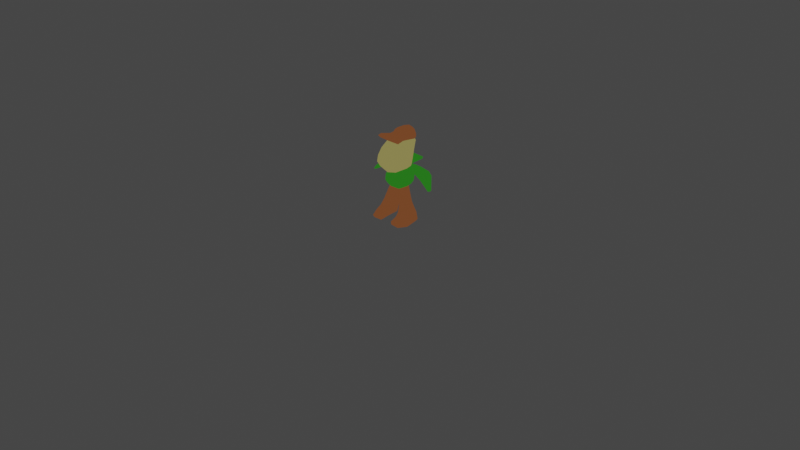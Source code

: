 # Source: Lujija.blend  (saved by Blender 3.4.6; exported with 4.5.12 LTS)
import bpy
from mathutils import Matrix  # noqa: F401  (used for matrix-valued properties, if any)

bpy.ops.wm.read_factory_settings(use_empty=True)
scene = bpy.context.scene
scene.name = 'Scene'

# ---- collections
col_collection = bpy.data.collections.new('Collection'); scene.collection.children.link(col_collection)

# ---- materials (node trees are filled in below, after node groups)
mat_material_001 = bpy.data.materials.new('Material.001')
mat_material_001.use_transparent_shadow = False
mat_material_002 = bpy.data.materials.new('Material.002')
mat_material_002.use_transparent_shadow = False
mat_material_003 = bpy.data.materials.new('Material.003')
mat_material_003.use_transparent_shadow = False

# ---- material node trees
mat_material_001.use_nodes = True; mat_material_001.node_tree.nodes.clear()
_N = mat_material_001.node_tree.nodes; _L = mat_material_001.node_tree.links
n0 = _N.new('ShaderNodeRGB'); n0.name = 'RGB'; n0.location = (-209, 101)
n0.outputs[0].default_value = (0.05915, 0.5, 0.0357, 1.0)
n1 = _N.new('ShaderNodeOutputMaterial'); n1.name = 'Material Output'; n1.location = (772, 447)
n2 = _N.new('ShaderNodeClamp'); n2.name = 'Clamp'; n2.location = (290, 517)
n2.inputs[1].default_value = 0.3
n3 = _N.new('ShaderNodeCameraData'); n3.name = 'Camera Data'; n3.location = (-72, 439)
n4 = _N.new('ShaderNodeMath'); n4.name = 'Math'; n4.location = (107, 455)
n4.operation = 'MULTIPLY_ADD'
n4.inputs[1].default_value = -0.3
n4.inputs[2].default_value = 1.25
n5 = _N.new('ShaderNodeMix'); n5.name = 'Mix'; n5.location = (559, 443)
n5.data_type = 'RGBA'
n5.blend_type = 'MULTIPLY'
n5.inputs[0].default_value = 1.0
_L.new(n3.outputs[1], n4.inputs[0])
_L.new(n4.outputs[0], n2.inputs[0])
_L.new(n2.outputs[0], n5.inputs[6])
_L.new(n0.outputs[0], n5.inputs[7])
_L.new(n5.outputs[2], n1.inputs[0])
n1.is_active_output = True
mat_material_002.use_nodes = True; mat_material_002.node_tree.nodes.clear()
_N = mat_material_002.node_tree.nodes; _L = mat_material_002.node_tree.links
n0 = _N.new('ShaderNodeCameraData'); n0.name = 'Camera Data'; n0.location = (-67, 478)
n1 = _N.new('ShaderNodeMath'); n1.name = 'Math'; n1.location = (112, 494)
n1.operation = 'MULTIPLY_ADD'
n1.inputs[1].default_value = -0.3
n1.inputs[2].default_value = 1.25
n2 = _N.new('ShaderNodeClamp'); n2.name = 'Clamp'; n2.location = (295, 556)
n2.inputs[1].default_value = 0.3
n3 = _N.new('ShaderNodeMix'); n3.name = 'Mix'; n3.location = (563, 482)
n3.data_type = 'RGBA'
n3.blend_type = 'MULTIPLY'
n3.inputs[0].default_value = 1.0
n4 = _N.new('ShaderNodeOutputMaterial'); n4.name = 'Material Output'; n4.location = (769, 385)
n5 = _N.new('ShaderNodeRGB'); n5.name = 'RGB'; n5.location = (34, 183)
n5.outputs[0].default_value = (0.7484, 0.6622, 0.2171, 1.0)
_L.new(n0.outputs[1], n1.inputs[0])
_L.new(n1.outputs[0], n2.inputs[0])
_L.new(n2.outputs[0], n3.inputs[6])
_L.new(n3.outputs[2], n4.inputs[0])
_L.new(n5.outputs[0], n3.inputs[7])
n4.is_active_output = True
mat_material_003.use_nodes = True; mat_material_003.node_tree.nodes.clear()
_N = mat_material_003.node_tree.nodes; _L = mat_material_003.node_tree.links
n0 = _N.new('ShaderNodeCameraData'); n0.name = 'Camera Data'; n0.location = (-67, 478)
n1 = _N.new('ShaderNodeMath'); n1.name = 'Math'; n1.location = (112, 494)
n1.operation = 'MULTIPLY_ADD'
n1.inputs[1].default_value = -0.3
n1.inputs[2].default_value = 1.25
n2 = _N.new('ShaderNodeClamp'); n2.name = 'Clamp'; n2.location = (295, 556)
n2.inputs[1].default_value = 0.3
n3 = _N.new('ShaderNodeRGB'); n3.name = 'RGB'; n3.location = (-33, 237)
n3.outputs[0].default_value = (0.5, 0.168, 0.06092, 1.0)
n4 = _N.new('ShaderNodeMix'); n4.name = 'Mix'; n4.location = (563, 482)
n4.data_type = 'RGBA'
n4.blend_type = 'MULTIPLY'
n4.inputs[0].default_value = 1.0
n5 = _N.new('ShaderNodeOutputMaterial'); n5.name = 'Material Output'; n5.location = (776, 385)
_L.new(n0.outputs[1], n1.inputs[0])
_L.new(n1.outputs[0], n2.inputs[0])
_L.new(n2.outputs[0], n4.inputs[6])
_L.new(n3.outputs[0], n4.inputs[7])
_L.new(n4.outputs[2], n5.inputs[0])
n5.is_active_output = True

# ---- world
world_world = bpy.data.worlds.new('World'); scene.world = world_world
world_world.use_nodes = True; world_world.node_tree.nodes.clear()
_N = world_world.node_tree.nodes; _L = world_world.node_tree.links
n0 = _N.new('ShaderNodeOutputWorld'); n0.name = 'World Output'; n0.location = (300, 300)
n1 = _N.new('ShaderNodeBackground'); n1.name = 'Background'; n1.location = (10, 300)
n1.inputs[0].default_value = (0.05088, 0.05088, 0.05088, 1.0)
_L.new(n1.outputs[0], n0.inputs[0])
n0.is_active_output = True
world_world.color = (0.05088, 0.05088, 0.05088)
world_world.use_sun_shadow = False
world_world.sun_shadow_jitter_overblur = 0.0

# ---- cameras
cam_camera = bpy.data.cameras.new('Camera')
cam_camera.clip_end = 100.0
cam_camera.ortho_scale = 7.314

# ---- lights
light_light = bpy.data.lights.new('Light', 'POINT')
light_light.transmission_factor = 0.0
light_light.energy = 1000.0
light_light.shadow_soft_size = 0.1
light_light.shadow_maximum_resolution = 0.006
light_light.use_absolute_resolution = True

# ---- meshes
me_cube_001 = bpy.data.meshes.new('Cube.001')
me_cube_001.from_pydata([(-6.981e-10, 0.009247, 0.3693), (-1.118e-08, 0.148, 0.507), (7.877e-09, -0.1043, 0.5292), (-1.132e-08, 0.1499, 0.4705), (-9.599e-09, 0.1318, 0.4164), (1.028e-08, -0.1362, 0.4427), (1.131e-08, -0.1314, 0.495), (0.06332, 0.1077, 0.4108), (0.09897, 0.06804, 0.4006), (0.04933, 0.06644, 0.3806), (0.04799, 0.1364, 0.6105), (0.08609, 0.1009, 0.609), (0.09141, 0.09765, 0.5987), (0.1119, 0.1288, 0.5579), (0.04054, 0.1219, 0.5566), (0.1318, -0.04405, 0.4942), (0.09868, -0.08979, 0.4942), (0.09497, -0.1005, 0.4372), (0.1308, -0.05571, 0.4401), (0.1232, 0.08004, 0.4402), (0.07686, 0.1172, 0.426), (0.0882, 0.1263, 0.4849), (0.1259, 0.08861, 0.4906), (0.1068, -0.05749, 0.401), (0.07513, -0.0916, 0.4069), (0.06164, -0.0622, 0.373), (0.08567, -0.002572, 0.5775), (0.03998, -0.0005394, 0.5978), (0.05573, -0.04918, 0.5728), (-9.948e-09, 0.1318, 0.4164), (-4.191e-09, 0.08018, 0.3853), (-1.099e-08, 0.1456, 0.614), (-1.08e-08, 0.1307, 0.5646), (5.211e-09, -0.06902, 0.3725), (8.658e-09, -0.1139, 0.4007), (6.088e-09, -0.08064, 0.5587), (1.882e-09, -0.02493, 0.5969), (0.1376, 0.01042, 0.4439), (0.1401, 0.01843, 0.497), (0.1059, 0.006977, 0.3936), (0.05889, 0.006596, 0.3683), (0.08788, 0.008343, 0.5796), (0.1189, 0.0487, 0.5888), (0.09329, 0.08458, 0.6069), (0.08893, 0.08163, 0.6173), (0.0642, 0.05946, 0.6386), (0.04102, 0.02041, 0.6118), (-2.088e-09, 0.02766, 0.6142), (-6.022e-09, 0.07977, 0.646), (0.1114, -0.03157, 0.5347), (0.07779, -0.07526, 0.5318), (0.06831, 0.128, 0.521), (0.1085, 0.1105, 0.5638), (0.1374, 0.083, 0.526), (0.1232, 0.08916, 0.5242), (0.132, 0.03203, 0.5734), (0.1228, 0.02049, 0.5543), (0.1442, 0.0536, 0.5311), (0.262, 0.1539, 0.5623), (0.307, 0.1471, 0.5298), (0.2707, 0.1587, 0.5238), (0.266, 0.1323, 0.5751), (0.2847, 0.08905, 0.5728), (0.3102, 0.1244, 0.5461), (0.325, 0.1069, 0.4563), (0.393, 0.05825, 0.4242), (0.3851, 0.04693, 0.4175), (0.3541, 0.01415, 0.4764), (0.3917, 0.01471, 0.4256), (0.4009, 0.03167, 0.4328), (0.2056, 0.06611, 0.5944), (0.1822, 0.1085, 0.6039), (0.1941, 0.1372, 0.5541), (0.1785, 0.1254, 0.5945), (0.2674, 0.03475, 0.4948), (0.2485, 0.02751, 0.5358), (0.2208, 0.1186, 0.5222), (0.2606, 0.06542, 0.4886), (0.2394, 0.125, 0.585), (0.262, 0.08243, 0.5789), (0.3261, 0.01756, 0.4929), (0.344, 0.02261, 0.4528), (0.337, 0.05411, 0.4452), (0.3004, 0.1094, 0.4729), (0.2353, 0.1441, 0.5723), (0.2496, 0.1527, 0.532), (0.1146, 0.1066, 0.6055), (0.1317, 0.1243, 0.5643), (0.1179, 0.09188, 0.6119), (0.1422, 0.05106, 0.5984), (0.164, 0.03537, 0.5679), (0.1837, 0.04685, 0.5257), (0.1771, 0.07675, 0.5209), (0.1354, 0.1226, 0.5597), (-1.388e-08, 0.1838, 0.676), (-1.323e-08, 0.1907, 0.6519), (0.1167, 0.1779, 0.6515), (0.1657, 0.1657, 0.6856), (0.1735, 0.1501, 0.6704), (0.1808, 0.1056, 0.6885), (0.1723, 0.119, 0.7018), (0.1207, 0.08209, 0.6802), (-7.434e-09, 0.09847, 0.6642), (-1.047e-08, 0.151, 0.6809)], [], [(52, 13, 87, 93), (48, 45, 101, 102), (8, 19, 37, 39), (16, 50, 2, 6), (38, 56, 49, 15), (27, 46, 47, 36), (56, 41, 26, 49), (10, 31, 95, 96), (50, 28, 35, 2), (9, 40, 0, 30), (79, 80, 67, 62), (40, 25, 33, 0), (24, 17, 5, 34), (39, 37, 18, 23), (29, 4, 20, 7), (83, 85, 60, 64), (81, 82, 66, 68), (86, 88, 71, 73), (84, 78, 61, 58), (91, 92, 77, 74), (74, 77, 82, 81), (70, 75, 80, 79), (73, 71, 78, 84), (93, 87, 72, 76), (100, 97, 94, 103), (76, 72, 85, 83), (89, 90, 75, 70), (1, 32, 14, 51), (57, 53, 92, 91), (65, 59, 63, 69), (44, 11, 98, 99), (12, 43, 88, 86), (42, 55, 90, 89), (7, 8, 9), (10, 11, 12, 13, 14), (15, 16, 17, 18), (19, 20, 21, 22), (23, 24, 25), (26, 27, 28), (41, 42, 43, 44, 45, 46), (51, 52, 53, 54), (55, 56, 57), (58, 59, 60), (61, 62, 63), (64, 65, 66), (67, 68, 69), (96, 97, 98), (99, 100, 101), (38, 15, 18, 37), (16, 6, 5, 17), (31, 10, 14, 32), (19, 8, 7, 20), (40, 9, 8, 39), (46, 27, 26, 41), (17, 24, 23, 18), (33, 25, 24, 34), (50, 16, 15, 49), (9, 30, 29, 7), (3, 21, 20, 4), (54, 22, 21, 51), (27, 36, 35, 28), (22, 38, 37, 19), (25, 40, 39, 23), (11, 44, 43, 12), (45, 48, 47, 46), (28, 50, 49, 26), (13, 52, 51, 14), (41, 56, 55, 42), (22, 57, 38), (58, 61, 63, 59), (59, 65, 64, 60), (62, 67, 69, 63), (65, 69, 68, 66), (79, 62, 61, 78), (87, 13, 12, 86), (81, 68, 67, 80), (83, 64, 66, 82), (89, 70, 71, 88), (85, 72, 73, 84), (91, 74, 75, 90), (93, 76, 77, 92), (70, 79, 78, 71), (74, 81, 80, 75), (76, 83, 82, 77), (60, 85, 84, 58), (72, 87, 86, 73), (42, 89, 88, 43), (57, 91, 90, 55), (52, 93, 92, 53), (94, 97, 96, 95), (97, 100, 99, 98), (100, 103, 102, 101), (10, 96, 98, 11), (101, 45, 44, 99), (3, 1, 51, 21), (53, 57, 54), (38, 57, 56), (54, 57, 22)])
_uv = me_cube_001.uv_layers.new(name='UVMap')
_uv.uv.foreach_set('vector', [0.5977, 0.25, 0.5962, 0.25, 0.6016, 0.25, 0.5979, 0.25, 0.75, 0.625, 0.75, 0.5408, 0.75, 0.5319, 0.75, 0.625, 0.4101, 0.2914, 0.4649, 0.2878, 0.4682, 0.375, 0.4066, 0.375, 0.5258, 0.5282, 0.5625, 0.5343, 0.5625, 0.625, 0.5261, 0.625, 0.5248, 0.375, 0.5373, 0.414, 0.5625, 0.4557, 0.5251, 0.4574, 0.6714, 0.5531, 0.7062, 0.553, 0.7182, 0.625, 0.6617, 0.625, 0.5389, 0.4053, 0.6015, 0.4284, 0.6013, 0.447, 0.5625, 0.4557, 0.625, 0.2002, 0.625, 0.125, 0.625, 0.125, 0.625, 0.219, 0.5625, 0.5343, 0.6019, 0.5416, 0.5952, 0.625, 0.5625, 0.625, 0.1676, 0.5479, 0.25, 0.5429, 0.25, 0.625, 0.163, 0.625, 0.6149, 0.375, 0.577, 0.375, 0.5751, 0.375, 0.6154, 0.375, 0.25, 0.5429, 0.3368, 0.5416, 0.3399, 0.625, 0.25, 0.625, 0.4144, 0.5347, 0.4597, 0.5307, 0.4642, 0.625, 0.4099, 0.625, 0.4066, 0.375, 0.4682, 0.375, 0.4646, 0.4604, 0.4105, 0.4601, 0.4388, 0.125, 0.4388, 0.125, 0.4514, 0.2124, 0.4219, 0.2092, 0.5811, 0.25, 0.6126, 0.25, 0.6131, 0.25, 0.5785, 0.25, 0.5625, 0.334, 0.5625, 0.2908, 0.5625, 0.2905, 0.5625, 0.3344, 0.8255, 0.5, 0.7992, 0.5, 0.7972, 0.5, 0.8274, 0.5, 0.8292, 0.5, 0.7952, 0.5, 0.7944, 0.5, 0.8303, 0.5, 0.5625, 0.333, 0.5625, 0.2919, 0.5625, 0.2914, 0.5625, 0.3335, 0.5625, 0.3335, 0.5625, 0.2914, 0.5625, 0.2908, 0.5625, 0.334, 0.6122, 0.375, 0.5811, 0.375, 0.577, 0.375, 0.6149, 0.375, 0.8274, 0.5, 0.7972, 0.5, 0.7952, 0.5, 0.8292, 0.5, 0.5979, 0.25, 0.6016, 0.25, 0.6085, 0.25, 0.5879, 0.25, 0.7854, 0.5193, 0.84, 0.5196, 0.8346, 0.625, 0.7909, 0.625, 0.5879, 0.25, 0.6085, 0.25, 0.6126, 0.25, 0.5811, 0.25, 0.6078, 0.375, 0.5874, 0.375, 0.5811, 0.375, 0.6122, 0.375, 0.5625, 0.125, 0.6039, 0.125, 0.5979, 0.1957, 0.5625, 0.2113, 0.5625, 0.3328, 0.5625, 0.2922, 0.5625, 0.2919, 0.5625, 0.333, 0.5716, 0.2937, 0.6165, 0.2928, 0.6168, 0.3322, 0.5714, 0.3312, 0.7961, 0.5, 0.829, 0.5, 0.8397, 0.5, 0.7854, 0.5, 0.8247, 0.5, 0.8, 0.5, 0.7992, 0.5, 0.8255, 0.5, 0.604, 0.375, 0.5893, 0.375, 0.5874, 0.375, 0.6078, 0.375, 0.125, 0.5328, 0.1576, 0.5, 0.1676, 0.5479, 0.625, 0.2184, 0.625, 0.25, 0.6174, 0.25, 0.5771, 0.25, 0.5979, 0.1957, 0.5251, 0.4574, 0.5258, 0.5282, 0.4597, 0.5307, 0.4646, 0.4604, 0.4649, 0.2878, 0.4514, 0.2124, 0.5273, 0.2178, 0.5251, 0.2875, 0.3373, 0.5, 0.375, 0.5231, 0.3368, 0.5416, 0.6129, 0.5, 0.625, 0.5253, 0.6019, 0.5416, 0.6015, 0.4284, 0.5955, 0.375, 0.6221, 0.375, 0.625, 0.375, 0.625, 0.375, 0.625, 0.4265, 0.5625, 0.2113, 0.5977, 0.25, 0.5625, 0.2922, 0.5373, 0.2883, 0.5893, 0.375, 0.5376, 0.4092, 0.5625, 0.3328, 0.6206, 0.25, 0.6113, 0.25, 0.6131, 0.25, 0.625, 0.3423, 0.621, 0.375, 0.6168, 0.3322, 0.5785, 0.25, 0.5716, 0.2937, 0.5625, 0.2905, 0.5751, 0.375, 0.5625, 0.3344, 0.5714, 0.3312, 0.625, 0.219, 0.625, 0.2413, 0.625, 0.25, 0.7854, 0.5, 0.7854, 0.5193, 0.75, 0.5319, 0.5248, 0.375, 0.5251, 0.4574, 0.4646, 0.4604, 0.4682, 0.375, 0.5258, 0.5282, 0.5261, 0.625, 0.4642, 0.625, 0.4597, 0.5307, 0.625, 0.125, 0.625, 0.2002, 0.5979, 0.1957, 0.6039, 0.125, 0.4649, 0.2878, 0.4101, 0.2914, 0.4219, 0.2092, 0.4514, 0.2124, 0.25, 0.5429, 0.1676, 0.5479, 0.1576, 0.5, 0.2458, 0.5, 0.625, 0.4265, 0.625, 0.4685, 0.6013, 0.447, 0.6015, 0.4284, 0.4597, 0.5307, 0.4144, 0.5347, 0.4105, 0.4601, 0.4646, 0.4604, 0.3399, 0.625, 0.3368, 0.5416, 0.4144, 0.5347, 0.4099, 0.625, 0.5625, 0.5343, 0.5258, 0.5282, 0.5251, 0.4574, 0.5625, 0.4557, 0.1676, 0.5479, 0.163, 0.625, 0.125, 0.625, 0.125, 0.5328, 0.5286, 0.125, 0.5273, 0.2178, 0.4514, 0.2124, 0.4388, 0.125, 0.5373, 0.2883, 0.5251, 0.2875, 0.5273, 0.2178, 0.5625, 0.2113, 0.6714, 0.5531, 0.6617, 0.625, 0.5952, 0.625, 0.6019, 0.5416, 0.5251, 0.2875, 0.5248, 0.375, 0.4682, 0.375, 0.4649, 0.2878, 0.3368, 0.5416, 0.25, 0.5429, 0.2518, 0.5, 0.3373, 0.5, 0.829, 0.5, 0.7961, 0.5, 0.8, 0.5, 0.8247, 0.5, 0.75, 0.5408, 0.75, 0.625, 0.7182, 0.625, 0.7062, 0.553, 0.6019, 0.5416, 0.5625, 0.5343, 0.5625, 0.4557, 0.6013, 0.447, 0.5962, 0.25, 0.5977, 0.25, 0.5625, 0.2113, 0.5979, 0.1957, 0.6015, 0.4284, 0.5389, 0.4053, 0.5893, 0.375, 0.604, 0.375, 0.5251, 0.2875, 0.5625, 0.3328, 0.5248, 0.375, 0.625, 0.3074, 0.625, 0.3423, 0.6168, 0.3322, 0.6165, 0.2928, 0.6165, 0.2928, 0.5716, 0.2937, 0.5785, 0.25, 0.6131, 0.25, 0.6154, 0.375, 0.5751, 0.375, 0.5714, 0.3312, 0.6168, 0.3322, 0.5716, 0.2937, 0.5714, 0.3312, 0.5625, 0.3344, 0.5625, 0.2905, 0.6149, 0.375, 0.6154, 0.375, 0.625, 0.375, 0.625, 0.375, 0.6016, 0.25, 0.5962, 0.25, 0.625, 0.25, 0.625, 0.25, 0.5625, 0.334, 0.5625, 0.3344, 0.5751, 0.375, 0.577, 0.375, 0.5811, 0.25, 0.5785, 0.25, 0.5625, 0.2905, 0.5625, 0.2908, 0.6078, 0.375, 0.6122, 0.375, 0.625, 0.375, 0.625, 0.375, 0.6126, 0.25, 0.6085, 0.25, 0.625, 0.25, 0.625, 0.25, 0.5625, 0.333, 0.5625, 0.3335, 0.5811, 0.375, 0.5874, 0.375, 0.5979, 0.25, 0.5879, 0.25, 0.5625, 0.2914, 0.5625, 0.2919, 0.6122, 0.375, 0.6149, 0.375, 0.625, 0.375, 0.625, 0.375, 0.5625, 0.3335, 0.5625, 0.334, 0.577, 0.375, 0.5811, 0.375, 0.5879, 0.25, 0.5811, 0.25, 0.5625, 0.2908, 0.5625, 0.2914, 0.6131, 0.25, 0.6126, 0.25, 0.625, 0.25, 0.625, 0.25, 0.6085, 0.25, 0.6016, 0.25, 0.625, 0.25, 0.625, 0.25, 0.604, 0.375, 0.6078, 0.375, 0.625, 0.375, 0.625, 0.375, 0.5625, 0.3328, 0.5625, 0.333, 0.5874, 0.375, 0.5893, 0.375, 0.5977, 0.25, 0.5979, 0.25, 0.5625, 0.2919, 0.5625, 0.2922, 0.625, 0.1274, 0.625, 0.2347, 0.625, 0.219, 0.625, 0.125, 0.84, 0.5196, 0.7854, 0.5193, 0.7854, 0.5, 0.8397, 0.5, 0.7854, 0.5193, 0.7909, 0.625, 0.75, 0.625, 0.75, 0.5319, 0.625, 0.2002, 0.625, 0.219, 0.625, 0.25, 0.625, 0.25, 0.75, 0.5319, 0.75, 0.5408, 0.7961, 0.5, 0.7854, 0.5, 0.5286, 0.125, 0.5625, 0.125, 0.5625, 0.2113, 0.5273, 0.2178, 0.5625, 0.2922, 0.5625, 0.3328, 0.5373, 0.2883, 0.5248, 0.375, 0.5625, 0.3328, 0.5376, 0.4092, 0.5373, 0.2883, 0.5625, 0.3328, 0.5251, 0.2875])
me_cube_001.materials.append(mat_material_001)
me_cube_001.update()
me_cube_002 = bpy.data.meshes.new('Cube.002')
me_cube_002.from_pydata([(0.144, 0.03505, 0.6453), (0.08961, 0.1391, 0.8471), (0.1534, -0.1373, 0.6421), (0.09625, -0.02799, 0.8759), (-6.627e-09, 0.08777, 0.6093), (-1.371e-08, 0.1817, 0.8806), (1.168e-08, -0.1547, 0.5605), (2.113e-09, -0.02799, 0.8863), (0.1105, 0.1014, 0.7872), (0.1366, -0.1077, 0.7739), (9.956e-09, -0.1319, 0.7987), (-8.779e-09, 0.1163, 0.7825), (0.1688, -0.05556, 0.6245), (0.09293, 0.06613, 0.8654), (-5.648e-09, 0.07482, 0.887), (3.709e-09, -0.04913, 0.5937), (0.1291, 0.008909, 0.7805), (0.1645, 0.001734, 0.635), (2.542e-09, -0.03367, 0.5682), (0.09127, 0.1152, 0.8567), (-9.682e-09, 0.1282, 0.8838), (0.1277, 0.0514, 0.7839), (-1.182e-08, 0.1566, 0.8251), (0.1049, -0.1848, 0.7242), (0.114, -0.1909, 0.6528), (1.573e-08, -0.2084, 0.647), (1.606e-08, -0.2127, 0.7124), (6.542e-09, -0.08665, 0.5693), (0.1108, -0.1509, 0.5902), (0.0942, -0.06965, 0.5884), (0.07075, -0.05183, 0.6066)], [], [(11, 22, 1), (16, 13, 3), (19, 1, 5, 20), (12, 29, 30), (9, 7, 10), (2, 9, 23, 24), (12, 16, 9), (4, 11, 8), (17, 21, 16), (17, 30, 18), (3, 13, 14, 7), (21, 19, 13, 16), (8, 1, 19, 21), (0, 17, 4), (0, 8, 21, 17), (13, 19, 20, 14), (24, 23, 26, 25), (1, 22, 5), (6, 28, 25), (9, 10, 23), (27, 29, 28), (25, 28, 24), (28, 6, 27), (28, 12, 2), (28, 29, 12), (30, 29, 15), (15, 29, 27), (18, 30, 15), (30, 17, 12), (24, 28, 2), (4, 17, 18), (23, 10, 26), (7, 9, 3), (9, 2, 12), (3, 9, 16), (16, 12, 17), (8, 0, 4), (1, 8, 11)])
_uv = me_cube_002.uv_layers.new(name='UVMap')
_uv.uv.foreach_set('vector', [0.5, 0.125, 0.5468, 0.125, 0.625, 0.25, 0.5, 0.375, 0.625, 0.375, 0.625, 0.5, 0.8125, 0.5, 0.875, 0.5, 0.875, 0.625, 0.8125, 0.625, 0.25, 0.5, 0.2778, 0.5592, 0.25, 0.5726, 0.5, 0.5, 0.625, 0.625, 0.5, 0.625, 0.375, 0.5, 0.5, 0.5, 0.5, 0.5, 0.375, 0.5, 0.375, 0.375, 0.5, 0.375, 0.5, 0.5, 0.375, 0.125, 0.5, 0.125, 0.5, 0.25, 0.375, 0.3125, 0.5, 0.3125, 0.5, 0.375, 0.1875, 0.5, 0.25, 0.5726, 0.1875, 0.625, 0.625, 0.5, 0.75, 0.5, 0.75, 0.625, 0.625, 0.625, 0.5, 0.3125, 0.625, 0.3125, 0.625, 0.375, 0.5, 0.375, 0.5, 0.25, 0.625, 0.25, 0.625, 0.3125, 0.5, 0.3125, 0.125, 0.5, 0.1875, 0.5, 0.125, 0.625, 0.375, 0.25, 0.5, 0.25, 0.5, 0.3125, 0.375, 0.3125, 0.75, 0.5, 0.8125, 0.5, 0.8125, 0.625, 0.75, 0.625, 0.375, 0.5, 0.5, 0.5, 0.5, 0.625, 0.375, 0.625, 0.625, 0.25, 0.5468, 0.125, 0.625, 0.125, 0.375, 0.625, 0.375, 0.5516, 0.375, 0.625, 0.5, 0.5, 0.5, 0.625, 0.5, 0.5, 0.3087, 0.625, 0.2778, 0.5592, 0.375, 0.5516, 0.375, 0.625, 0.375, 0.5516, 0.375, 0.5, 0.375, 0.5516, 0.375, 0.625, 0.3087, 0.625, 0.375, 0.5516, 0.25, 0.5, 0.375, 0.5, 0.375, 0.5516, 0.2778, 0.5592, 0.25, 0.5, 0.25, 0.5726, 0.2778, 0.5592, 0.25, 0.625, 0.25, 0.625, 0.2778, 0.5592, 0.3087, 0.625, 0.1875, 0.625, 0.25, 0.5726, 0.25, 0.625, 0.25, 0.5726, 0.1875, 0.5, 0.25, 0.5, 0.375, 0.5, 0.375, 0.5516, 0.375, 0.5, 0.125, 0.625, 0.1875, 0.5, 0.1875, 0.625, 0.5, 0.5, 0.5, 0.625, 0.5, 0.625, 0.625, 0.625, 0.5, 0.5, 0.625, 0.5, 0.5, 0.5, 0.375, 0.5, 0.375, 0.375, 0.625, 0.5, 0.5, 0.5, 0.5, 0.375, 0.5, 0.375, 0.375, 0.375, 0.375, 0.3125, 0.5, 0.25, 0.375, 0.25, 0.375, 0.125, 0.625, 0.25, 0.5, 0.25, 0.5, 0.125])
me_cube_002.materials.append(mat_material_002)
me_cube_002.update()
me_cube_003 = bpy.data.meshes.new('Cube.003')
me_cube_003.from_pydata([(0.1231, 0.08306, 0.1994), (0.1855, 0.1017, 0.01639), (0.06737, 0.06937, 0.4009), (0.232, -0.08791, 0.01302), (0.09275, -0.05597, 0.3852), (-5.888e-09, 0.07799, 0.2922), (-7.335e-09, 0.09716, 0.3904), (5.362e-09, -0.07103, 0.2922), (5.013e-09, -0.0664, 0.3748), (0.171, -0.06598, 0.2062), (5.163e-09, -0.06839, 0.3335), (-5.888e-09, 0.07799, 0.3335), (0.111, 0.08933, 0.009104), (0.08521, -0.07266, 0.01161), (0.1513, -0.102, 0.1065), (0.2085, -0.09379, 0.1065), (0.05587, -0.09681, 0.1064), (0.1914, -0.2025, 0.06234), (0.1791, -0.2011, 0.01529), (0.05724, -0.1889, 0.01388), (0.06373, -0.1946, 0.0622), (0.1342, -0.1968, 0.06228), (0.07375, 0.08215, 0.1041), (0.1536, 0.1142, 0.1041), (0.06304, -0.0797, 0.2188), (0.08478, -0.08286, 0.277), (0.1279, -0.04591, 0.2959), (0.05876, 0.08627, 0.2087)], [], [(11, 6, 2, 0), (0, 2, 4, 26, 9), (4, 2, 6, 8), (1, 3, 13, 12), (9, 26, 25), (15, 14, 21, 17), (1, 23, 0, 9, 15, 3), (5, 11, 0, 27), (16, 13, 19, 20), (12, 13, 16, 22), (16, 14, 9, 24), (14, 15, 9), (18, 17, 21, 19), (19, 21, 20), (13, 3, 18, 19), (3, 15, 17, 18), (14, 16, 20, 21), (22, 16, 24), (22, 23, 1, 12), (24, 9, 25), (24, 27, 22), (25, 4, 8, 10), (25, 10, 7, 24), (25, 26, 4), (27, 24, 7, 5), (27, 0, 23, 22)])
_uv = me_cube_003.uv_layers.new(name='UVMap')
_uv.uv.foreach_set('vector', [0.5, 0.125, 0.625, 0.125, 0.625, 0.25, 0.5, 0.25, 0.5, 0.25, 0.625, 0.25, 0.625, 0.5, 0.5689, 0.5, 0.5, 0.5, 0.625, 0.5, 0.875, 0.5, 0.875, 0.625, 0.625, 0.625, 0.125, 0.5, 0.375, 0.5, 0.375, 0.5798, 0.125, 0.5572, 0.5, 0.5, 0.5689, 0.5, 0.5, 0.5747, 0.4411, 0.5, 0.4415, 0.5373, 0.4415, 0.5373, 0.4411, 0.5, 0.375, 0.25, 0.4389, 0.25, 0.5, 0.25, 0.5, 0.5, 0.4411, 0.5, 0.375, 0.5, 0.375, 0.125, 0.5, 0.125, 0.5, 0.25, 0.375, 0.1485, 0.375, 0.5957, 0.375, 0.5798, 0.375, 0.5798, 0.375, 0.5957, 0.125, 0.5572, 0.375, 0.5798, 0.375, 0.5957, 0.125, 0.58, 0.375, 0.5957, 0.4415, 0.5373, 0.5, 0.5, 0.375, 0.6075, 0.4415, 0.5373, 0.4411, 0.5, 0.5, 0.5, 0.375, 0.5, 0.4411, 0.5, 0.4415, 0.5373, 0.375, 0.5798, 0.375, 0.5798, 0.4415, 0.5373, 0.375, 0.5957, 0.375, 0.5798, 0.375, 0.5, 0.375, 0.5, 0.375, 0.5798, 0.375, 0.5, 0.4411, 0.5, 0.4411, 0.5, 0.375, 0.5, 0.4415, 0.5373, 0.375, 0.5957, 0.375, 0.5957, 0.4415, 0.5373, 0.125, 0.58, 0.375, 0.5957, 0.375, 0.6075, 0.375, 0.17, 0.4389, 0.25, 0.375, 0.25, 0.375, 0.1928, 0.375, 0.6075, 0.5, 0.5, 0.5, 0.5747, 0.375, 0.6075, 0.125, 0.6015, 0.125, 0.58, 0.5, 0.5747, 0.625, 0.5, 0.625, 0.625, 0.5, 0.625, 0.5, 0.5747, 0.5, 0.625, 0.375, 0.625, 0.375, 0.6075, 0.5, 0.5747, 0.5689, 0.5, 0.625, 0.5, 0.125, 0.6015, 0.375, 0.6075, 0.375, 0.625, 0.125, 0.625, 0.375, 0.1485, 0.5, 0.25, 0.4389, 0.25, 0.375, 0.17])
me_cube_003.materials.append(mat_material_003)
me_cube_003.update()
me_cube = bpy.data.meshes.new('Cube')
me_cube.from_pydata([(-1.447e-08, 0.1916, 0.929), (1.845e-09, -0.02444, 0.9258), (0.09092, 0.1506, 0.849), (0.07515, 0.1302, 0.96), (0.08822, -0.02444, 0.9186), (0.08905, 0.1576, 0.9217), (0.09945, -0.02596, 0.8747), (0.0737, 0.006748, 0.9679), (-1.45e-08, 0.1921, 0.8394), (-1.186e-08, 0.157, 0.9844), (2.477e-09, -0.0328, 0.8747), (3.766e-10, -0.004988, 0.9792), (0.1555, -0.1524, 0.9334), (0.1593, -0.1549, 0.8896), (1.214e-08, -0.1608, 0.8896), (1.151e-08, -0.1524, 0.9407)], [], [(0, 9, 3, 5), (5, 3, 7, 4), (8, 0, 5, 2), (2, 5, 4, 6), (7, 3, 9, 11), (2, 6, 10, 8), (4, 7, 11, 1), (6, 4, 12, 13), (13, 12, 15, 14), (4, 1, 15, 12), (10, 6, 13, 14)])
_uv = me_cube.uv_layers.new(name='UVMap')
_uv.uv.foreach_set('vector', [0.5, 0.125, 0.625, 0.125, 0.625, 0.25, 0.5, 0.25, 0.5, 0.25, 0.625, 0.25, 0.625, 0.5, 0.5, 0.5, 0.375, 0.125, 0.5, 0.125, 0.5, 0.25, 0.375, 0.25, 0.375, 0.25, 0.5, 0.25, 0.5, 0.5, 0.375, 0.5, 0.625, 0.5, 0.875, 0.5, 0.875, 0.625, 0.625, 0.625, 0.125, 0.5, 0.375, 0.5, 0.375, 0.625, 0.125, 0.625, 0.5, 0.5, 0.625, 0.5, 0.625, 0.625, 0.5, 0.625, 0.375, 0.5, 0.5, 0.5, 0.5, 0.5, 0.375, 0.5, 0.375, 0.5, 0.5, 0.5, 0.5, 0.625, 0.375, 0.625, 0.5, 0.5, 0.5, 0.625, 0.5, 0.625, 0.5, 0.5, 0.375, 0.625, 0.375, 0.5, 0.375, 0.5, 0.375, 0.625])
me_cube.materials.append(mat_material_003)
me_cube.update()
arm_armature = bpy.data.armatures.new('Armature')  # bones are not reproduced

# ---- objects
ob_light = bpy.data.objects.new('Light', light_light)
ob_camera = bpy.data.objects.new('Camera', cam_camera)
ob_cube = bpy.data.objects.new('Cube', me_cube_001)
ob_cube_001 = bpy.data.objects.new('Cube.001', me_cube_002)
ob_cube_002 = bpy.data.objects.new('Cube.002', me_cube_003)
ob_cube_003 = bpy.data.objects.new('Cube.003', me_cube)
ob_armature = bpy.data.objects.new('Armature', arm_armature)

# ---- transforms, parenting, visibility, modifiers, constraints
ob_light.location = (4.076, 1.005, 5.904)
ob_light.rotation_euler = (0.6503, 0.05522, 1.866)
ob_light.lock_rotations_4d = False
ob_light.empty_display_type = 'ARROWS'
ob_light.color = (0.0, 0.0, 0.0, 0.0)
ob_light.lineart.crease_threshold = 0.0
ob_camera.location = (7.359, -6.926, 4.958)
ob_camera.rotation_euler = (1.109, 0.0, 0.8149)
ob_camera.lock_rotations_4d = False
ob_camera.empty_display_type = 'ARROWS'
ob_camera.color = (0.0, 0.0, 0.0, 0.0)
ob_camera.display_type = 'WIRE'
ob_camera.lineart.crease_threshold = 0.0
ob_cube.parent = ob_armature
ob_cube.location = (0.0, 0.0, 0.0)
_vg = ob_cube.vertex_groups.new(name='Bone')
for _i, _w in zip([0, 1, 2, 3, 4, 5, 6, 7, 8, 9, 15, 16, 17, 18, 19, 20, 21, 22, 23, 24, 25, 26, 27, 28, 29, 30, 33, 34, 35, 36, 37, 38, 39, 40, 41, 46, 49, 50, 51, 53, 54, 55, 56, 57], [0.04793, 0.0243, 0.4328, 0.05368, 0.3338, 0.6512, 0.5303, 0.2646, 0.4662, 0.4195, 0.4416, 0.5298, 0.6892, 0.643, 0.2704, 0.1953, 0.08847, 0.1176, 0.6848, 0.7043, 0.5829, 0.09148, 0.06363, 0.1949, 0.3338, 0.4172, 0.6289, 0.6861, 0.2777, 0.1256, 0.5207, 0.2467, 0.6146, 0.458, 0.07004, 0.006087, 0.2552, 0.4737, 0.02377, 0.01702, 0.03041, 0.02693, 0.08835, 0.05921]): _vg.add([_i], _w, 'REPLACE')
_vg = ob_cube.vertex_groups.new(name='Bone.001')
for _i, _w in zip([1, 2, 3, 4, 5, 6, 7, 8, 9, 14, 15, 16, 17, 18, 19, 20, 21, 22, 23, 24, 25, 26, 27, 28, 29, 30, 31, 32, 33, 34, 35, 36, 37, 38, 39, 40, 41, 42, 45, 46, 47, 48, 49, 50, 51, 53, 54, 55, 56, 57, 90, 92, 102], [0.4223, 0.4641, 0.5144, 0.32, 0.2278, 0.3765, 0.4065, 0.2361, 0.1311, 0.05784, 0.3804, 0.3646, 0.1828, 0.2014, 0.3998, 0.4682, 0.4109, 0.3596, 0.1188, 0.1177, 0.05541, 0.4056, 0.4794, 0.5665, 0.32, 0.1631, 0.02275, 0.08917, 0.058, 0.1338, 0.5662, 0.5377, 0.2331, 0.3694, 0.1211, 0.02492, 0.2983, 0.06056, 0.03296, 0.187, 0.1034, 0.01832, 0.4617, 0.3804, 0.1935, 0.09065, 0.1277, 0.09408, 0.1934, 0.1156, 0.01147, 0.000538, 0.0005655]): _vg.add([_i], _w, 'REPLACE')
_vg = ob_cube.vertex_groups.new(name='Bone.002')
for _i, _w in zip([1, 10, 26, 27, 28, 31, 32, 35, 36, 41, 44, 45, 46, 47, 48, 94, 95, 96, 97, 98, 99, 100, 101, 102, 103], [0.001168, 0.1026, 0.02676, 0.1072, 0.03011, 0.2861, 0.08762, 0.03765, 0.1245, 0.0311, 0.001257, 0.07334, 0.1484, 0.5919, 0.1893, 0.3039, 0.3194, 0.1356, 0.09816, 0.09563, 0.0871, 0.0825, 0.08184, 0.177, 0.238]): _vg.add([_i], _w, 'REPLACE')
_vg = ob_cube.vertex_groups.new(name='Bone.003.L')
for _i, _w in zip([1, 2, 3, 4, 6, 10, 14, 30, 31, 32, 35, 36, 47, 48, 51, 94, 95, 102, 103], [0.3802, 0.04223, 0.2957, 0.03856, 0.006394, 0.0234, 0.0597, 0.006224, 0.5485, 0.4809, 0.08125, 0.187, 0.2749, 0.754, 0.003477, 0.6347, 0.6045, 0.7732, 0.7079]): _vg.add([_i], _w, 'REPLACE')
_vg = ob_cube.vertex_groups.new(name='Bone.004.L')
for _i, _w in zip([3], [0.002869]): _vg.add([_i], _w, 'REPLACE')
_vg = ob_cube.vertex_groups.new(name='Bone.005.L')
_vg = ob_cube.vertex_groups.new(name='Bone.006.L')
_vg = ob_cube.vertex_groups.new(name='Bone.003.R')
for _i, _w in zip([1, 2, 3, 4, 6, 7, 8, 9, 10, 11, 12, 13, 14, 15, 16, 18, 19, 20, 21, 22, 26, 27, 28, 29, 30, 31, 32, 35, 36, 37, 38, 39, 41, 42, 43, 44, 45, 46, 47, 48, 49, 50, 51, 52, 53, 54, 55, 56, 57, 71, 73, 86, 87, 88, 89, 90, 91, 92, 93, 94, 95, 96, 97, 98, 99, 100, 101, 102, 103], [0.3802, 0.04223, 0.2957, 0.2431, 0.006394, 0.1003, 0.06832, 0.01415, 0.8186, 0.9211, 0.9154, 0.7389, 0.823, 0.07399, 0.03272, 0.02732, 0.1303, 0.1526, 0.3447, 0.235, 0.3597, 0.3176, 0.1555, 0.03856, 0.006224, 0.5485, 0.4809, 0.08125, 0.187, 0.07224, 0.1358, 0.01662, 0.466, 0.6371, 0.8711, 0.903, 0.8546, 0.6111, 0.2749, 0.754, 0.1626, 0.07933, 0.6669, 0.8438, 0.3126, 0.38, 0.491, 0.4345, 0.1689, 0.01991, 0.0396, 0.5027, 0.2268, 0.5061, 0.2039, 0.1408, 0.04628, 0.0467, 0.1659, 0.6347, 0.6045, 0.7959, 0.8351, 0.8396, 0.8469, 0.8505, 0.8521, 0.7732, 0.7079]): _vg.add([_i], _w, 'REPLACE')
_vg = ob_cube.vertex_groups.new(name='Bone.004.R')
for _i, _w in zip([3, 4, 7, 8, 11, 12, 13, 15, 18, 19, 20, 21, 22, 26, 28, 37, 38, 39, 41, 42, 43, 44, 49, 51, 52, 53, 54, 55, 56, 57, 58, 61, 70, 71, 72, 73, 75, 76, 77, 78, 84, 85, 86, 87, 88, 89, 90, 91, 92, 93, 97, 98, 99, 100, 101], [0.002869, 0.003872, 0.008423, 0.02713, 0.02005, 0.06964, 0.2294, 0.05194, 0.002856, 0.08584, 0.03412, 0.07551, 0.1967, 0.07964, 0.003786, 0.07119, 0.1669, 0.001008, 0.09753, 0.2344, 0.0993, 0.04374, 0.07095, 0.03718, 0.123, 0.45, 0.3522, 0.277, 0.2049, 0.5118, 0.06245, 0.04583, 0.1174, 0.8266, 0.5116, 0.8035, 0.05471, 0.125, 0.02355, 0.1156, 0.1598, 0.03402, 0.4991, 0.7204, 0.4839, 0.6568, 0.5675, 0.2964, 0.6091, 0.7669, 0.001339, 0.003326, 0.003188, 0.004879, 0.004183]): _vg.add([_i], _w, 'REPLACE')
_vg = ob_cube.vertex_groups.new(name='Bone.005.R')
for _i, _w in zip([22, 38, 42, 53, 54, 55, 56, 57, 58, 59, 60, 61, 62, 63, 64, 70, 71, 72, 73, 74, 75, 76, 77, 78, 79, 80, 83, 84, 85, 87, 89, 90, 91, 92, 93], [0.01302, 0.01553, 0.03154, 0.06474, 0.05087, 0.07437, 0.04554, 0.1001, 0.6698, 0.1957, 0.4298, 0.7405, 0.5225, 0.1936, 0.06803, 0.866, 0.1373, 0.4392, 0.1551, 0.2125, 0.6467, 0.6687, 0.2294, 0.8144, 0.8978, 0.1165, 0.133, 0.7281, 0.6695, 0.05921, 0.1225, 0.199, 0.5183, 0.1722, 0.08412]): _vg.add([_i], _w, 'REPLACE')
_vg = ob_cube.vertex_groups.new(name='Bone.006.R')
for _i, _w in zip([53, 54, 57, 58, 59, 60, 61, 62, 63, 64, 65, 66, 67, 68, 69, 72, 74, 75, 76, 77, 78, 79, 80, 81, 82, 83, 84, 85, 90, 91, 92], [0.02423, 0.006754, 0.0128, 0.2648, 0.7951, 0.5516, 0.2091, 0.4754, 0.8006, 0.9231, 1.002, 1.011, 0.9895, 1.007, 1.015, 0.03211, 0.7669, 0.289, 0.1953, 0.736, 0.0635, 0.08982, 0.8849, 0.9932, 1.006, 0.8495, 0.1039, 0.2887, 0.03923, 0.1024, 0.1315]): _vg.add([_i], _w, 'REPLACE')
_vg = ob_cube.vertex_groups.new(name='Bone.007.L')
for _i, _w in zip([0, 4, 5, 7, 8, 9, 17, 18, 19, 20, 21, 23, 24, 25, 29, 30, 33, 34, 37, 39, 40], [0.9185, 0.164, 0.0463, 0.1134, 0.1207, 0.2776, 0.06093, 0.05798, 0.05853, 0.07527, 0.005267, 0.1137, 0.107, 0.2727, 0.1164, 0.2242, 0.2066, 0.09452, 0.05675, 0.1386, 0.3409]): _vg.add([_i], _w, 'REPLACE')
_vg = ob_cube.vertex_groups.new(name='Bone.008.L')
_vg = ob_cube.vertex_groups.new(name='Bone.010.L')
_vg = ob_cube.vertex_groups.new(name='Bone.009.L')
_vg = ob_cube.vertex_groups.new(name='Bone.007.R')
for _i, _w in zip([0, 5, 7, 8, 9, 17, 19, 20, 23, 24, 25, 29, 30, 33, 34, 39, 40], [0.9185, 0.0463, 0.0693, 0.05602, 0.1212, 0.002817, 0.004811, 0.03299, 0.02843, 0.03611, 0.07299, 0.164, 0.2242, 0.2066, 0.09452, 0.05838, 0.1466]): _vg.add([_i], _w, 'REPLACE')
_vg = ob_cube.vertex_groups.new(name='Bone.008.R')
_vg = ob_cube.vertex_groups.new(name='Bone.010.R')
_vg = ob_cube.vertex_groups.new(name='Bone.009.R')
_m = ob_cube.modifiers.new('Mirror', 'MIRROR')
_m.use_clip = True
_m = ob_cube.modifiers.new('Armature', 'ARMATURE')
_m.object = ob_armature
ob_cube_001.parent = ob_armature
ob_cube_001.location = (0.0, 0.0, 0.0)
_vg = ob_cube_001.vertex_groups.new(name='Bone')
_vg = ob_cube_001.vertex_groups.new(name='Bone.001')
_vg = ob_cube_001.vertex_groups.new(name='Bone.002')
_vg.add([0, 1, 2, 3, 4, 5, 6, 7, 8, 9, 10, 11, 12, 13, 14, 15, 16, 17, 18, 19, 20, 21, 22, 23, 24, 25, 26, 27, 28, 29, 30], 1.0, 'REPLACE')
_vg = ob_cube_001.vertex_groups.new(name='Bone.003.L')
_vg = ob_cube_001.vertex_groups.new(name='Bone.004.L')
_vg = ob_cube_001.vertex_groups.new(name='Bone.005.L')
_vg = ob_cube_001.vertex_groups.new(name='Bone.006.L')
_vg = ob_cube_001.vertex_groups.new(name='Bone.003.R')
_vg = ob_cube_001.vertex_groups.new(name='Bone.004.R')
_vg = ob_cube_001.vertex_groups.new(name='Bone.005.R')
_vg = ob_cube_001.vertex_groups.new(name='Bone.006.R')
_vg = ob_cube_001.vertex_groups.new(name='Bone.007.L')
_vg = ob_cube_001.vertex_groups.new(name='Bone.008.L')
_vg = ob_cube_001.vertex_groups.new(name='Bone.010.L')
_vg = ob_cube_001.vertex_groups.new(name='Bone.009.L')
_vg = ob_cube_001.vertex_groups.new(name='Bone.007.R')
_vg = ob_cube_001.vertex_groups.new(name='Bone.008.R')
_vg = ob_cube_001.vertex_groups.new(name='Bone.010.R')
_vg = ob_cube_001.vertex_groups.new(name='Bone.009.R')
_m = ob_cube_001.modifiers.new('Mirror', 'MIRROR')
_m.use_clip = True
_m = ob_cube_001.modifiers.new('Armature', 'ARMATURE')
_m.object = ob_armature
ob_cube_002.parent = ob_armature
ob_cube_002.location = (0.0, 0.0, 0.0)
_vg = ob_cube_002.vertex_groups.new(name='Bone')
_vg = ob_cube_002.vertex_groups.new(name='Bone.001')
_vg = ob_cube_002.vertex_groups.new(name='Bone.002')
_vg = ob_cube_002.vertex_groups.new(name='Bone.003.L')
_vg = ob_cube_002.vertex_groups.new(name='Bone.004.L')
_vg = ob_cube_002.vertex_groups.new(name='Bone.005.L')
_vg = ob_cube_002.vertex_groups.new(name='Bone.006.L')
_vg = ob_cube_002.vertex_groups.new(name='Bone.003.R')
_vg = ob_cube_002.vertex_groups.new(name='Bone.004.R')
_vg = ob_cube_002.vertex_groups.new(name='Bone.005.R')
_vg = ob_cube_002.vertex_groups.new(name='Bone.006.R')
_vg = ob_cube_002.vertex_groups.new(name='Bone.007.L')
for _i, _w in zip([2, 5, 6, 7, 8, 10, 11, 27], [0.1146, 0.1102, 0.4022, 0.1876, 0.659, 0.4954, 0.1675, 0.05571]): _vg.add([_i], _w, 'REPLACE')
_vg = ob_cube_002.vertex_groups.new(name='Bone.008.L')
for _i, _w in zip([5, 6, 7, 8, 10, 11], [0.5252, 0.1632, 0.7334, 0.2927, 0.4502, 0.3092]): _vg.add([_i], _w, 'REPLACE')
_vg = ob_cube_002.vertex_groups.new(name='Bone.010.L')
for _i, _w in zip([5, 11], [0.08335, 0.02954]): _vg.add([_i], _w, 'REPLACE')
_vg = ob_cube_002.vertex_groups.new(name='Bone.009.L')
_vg = ob_cube_002.vertex_groups.new(name='Bone.007.R')
for _i, _w in zip([2, 4, 5, 6, 7, 8, 10, 11, 25, 26, 27], [0.6775, 0.1962, 0.1102, 0.4022, 0.1876, 0.659, 0.4954, 0.1675, 0.04347, 0.08676, 0.007679]): _vg.add([_i], _w, 'REPLACE')
_vg = ob_cube_002.vertex_groups.new(name='Bone.008.R')
for _i, _w in zip([0, 2, 4, 5, 6, 7, 8, 9, 10, 11, 14, 15, 16, 22, 24, 25, 26, 27], [0.1766, 0.198, 0.7759, 0.5252, 0.1632, 0.7334, 0.2927, 0.5004, 0.4502, 0.3092, 0.05128, 0.1246, 0.1117, 0.06316, 0.8735, 0.8981, 0.7931, 0.5598]): _vg.add([_i], _w, 'REPLACE')
_vg = ob_cube_002.vertex_groups.new(name='Bone.010.R')
for _i, _w in zip([0, 1, 5, 9, 11, 12, 13, 14, 15, 16, 22, 23, 24, 25, 26, 27], [0.7198, 0.4802, 0.08335, 0.4579, 0.02954, 0.5055, 0.03233, 0.03717, 0.1215, 0.04926, 0.7996, 0.5292, 0.03185, 0.01772, 0.09569, 0.3265]): _vg.add([_i], _w, 'REPLACE')
_vg = ob_cube_002.vertex_groups.new(name='Bone.009.R')
for _i, _w in zip([0, 1, 3, 9, 12, 13, 14, 15, 16, 17, 18, 19, 20, 21, 22, 23, 24, 27], [0.06561, 0.5188, 0.9826, 0.04841, 0.4885, 0.9458, 0.9055, 0.7557, 0.8357, 0.9845, 0.9949, 0.9788, 0.966, 0.9924, 0.1288, 0.4567, 0.06526, 0.008297]): _vg.add([_i], _w, 'REPLACE')
_m = ob_cube_002.modifiers.new('Mirror', 'MIRROR')
_m.use_clip = True
_m = ob_cube_002.modifiers.new('Bevel', 'BEVEL')
_m = ob_cube_002.modifiers.new('Armature', 'ARMATURE')
_m.object = ob_armature
ob_cube_003.parent = ob_armature
ob_cube_003.location = (0.0, 0.0, 0.0)
_vg = ob_cube_003.vertex_groups.new(name='Bone')
_vg = ob_cube_003.vertex_groups.new(name='Bone.001')
_vg = ob_cube_003.vertex_groups.new(name='Bone.002')
_vg.add([0, 1, 2, 3, 4, 5, 6, 7, 8, 9, 10, 11, 12, 13, 14, 15], 1.0, 'REPLACE')
_vg = ob_cube_003.vertex_groups.new(name='Bone.003.L')
_vg = ob_cube_003.vertex_groups.new(name='Bone.004.L')
_vg = ob_cube_003.vertex_groups.new(name='Bone.005.L')
_vg = ob_cube_003.vertex_groups.new(name='Bone.006.L')
_vg = ob_cube_003.vertex_groups.new(name='Bone.003.R')
_vg = ob_cube_003.vertex_groups.new(name='Bone.004.R')
_vg = ob_cube_003.vertex_groups.new(name='Bone.005.R')
_vg = ob_cube_003.vertex_groups.new(name='Bone.006.R')
_vg = ob_cube_003.vertex_groups.new(name='Bone.007.L')
_vg = ob_cube_003.vertex_groups.new(name='Bone.008.L')
_vg = ob_cube_003.vertex_groups.new(name='Bone.010.L')
_vg = ob_cube_003.vertex_groups.new(name='Bone.009.L')
_vg = ob_cube_003.vertex_groups.new(name='Bone.007.R')
_vg = ob_cube_003.vertex_groups.new(name='Bone.008.R')
_vg = ob_cube_003.vertex_groups.new(name='Bone.010.R')
_vg = ob_cube_003.vertex_groups.new(name='Bone.009.R')
_m = ob_cube_003.modifiers.new('Mirror', 'MIRROR')
_m.use_clip = True
_m = ob_cube_003.modifiers.new('Bevel', 'BEVEL')
_m = ob_cube_003.modifiers.new('Armature', 'ARMATURE')
_m.object = ob_armature
ob_armature.location = (0.0, 0.0, 0.0)

# ---- collection membership
col_collection.objects.link(ob_light)
col_collection.objects.link(ob_camera)
col_collection.objects.link(ob_cube)
col_collection.objects.link(ob_cube_001)
col_collection.objects.link(ob_cube_002)
col_collection.objects.link(ob_cube_003)
col_collection.objects.link(ob_armature)

# ---- scene / render settings (as saved in the file)
scene.camera = ob_camera
scene.frame_start = 1; scene.frame_end = 250; scene.frame_set(73)
scene.render.engine = 'BLENDER_EEVEE_NEXT'
scene.cycles.sampling_pattern = 'TABULATED_SOBOL'
scene.cycles.use_light_tree = False
scene.view_settings.view_transform = 'Filmic'
bpy.context.view_layer.update()
